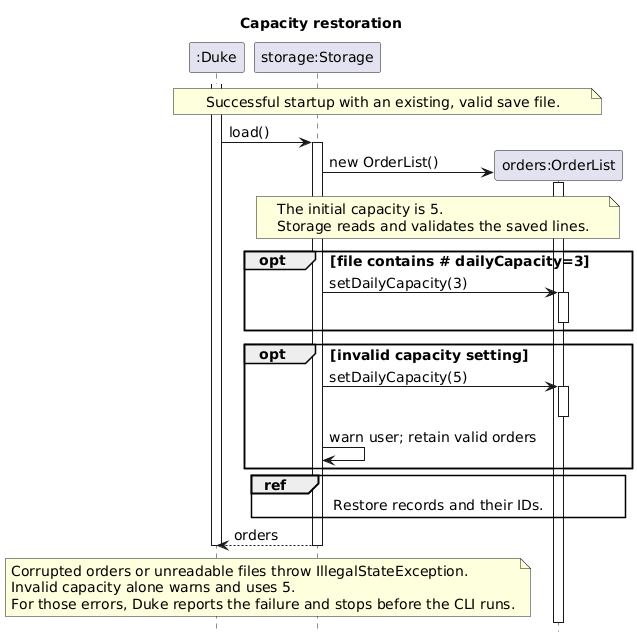

The diagram above was rendered by PlantUML. Its source (embedded in the PNG):
@startuml
' Diagram author: Eethanzyj.
' Depicted storage persistence implementation: WillChin484848 (PR #42).
' Original capacity feature: Kaishhhh.
title Capacity restoration
skinparam shadowing false
skinparam defaultFontSize 14
hide footbox

participant ":Duke" as Duke
participant "storage:Storage" as Storage
participant "orders:OrderList" as Orders

note over Duke, Orders
  Successful startup with an existing, valid save file.
end note
activate Duke
Duke -> Storage : load()
activate Storage
create Orders
Storage -> Orders : new OrderList()
activate Orders
deactivate Orders
note over Storage, Orders
  The initial capacity is 5.
  Storage reads and validates the saved lines.
end note
opt file contains # dailyCapacity=3
  Storage -> Orders : setDailyCapacity(3)
  activate Orders
  deactivate Orders
end
opt invalid capacity setting
  Storage -> Orders : setDailyCapacity(5)
  activate Orders
  deactivate Orders
  Storage -> Storage : warn user; retain valid orders
end
ref over Storage, Orders : Restore records and their IDs.
Storage --> Duke : orders
deactivate Storage
note over Duke, Storage
  Corrupted orders or unreadable files throw IllegalStateException.
  Invalid capacity alone warns and uses 5.
  For those errors, Duke reports the failure and stops before the CLI runs.
end note
deactivate Duke
@enduml